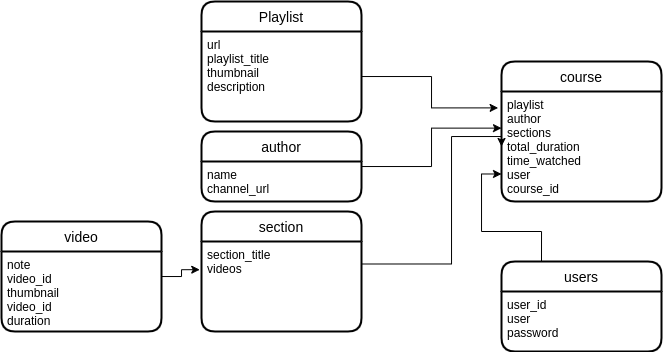

The diagram above was exported from draw.io. Its source (the exported page's mxGraphModel, read from the mxfile embedded in the PNG):
<mxGraphModel dx="931" dy="508" grid="1" gridSize="10" guides="1" tooltips="1" connect="1" arrows="1" fold="1" page="1" pageScale="1" pageWidth="827" pageHeight="1169" math="0" shadow="0">
  <root>
    <mxCell id="0" />
    <mxCell id="1" parent="0" />
    <mxCell id="WE-rtU_qwU5d-exjcuH8-15" value="Playlist" style="swimlane;childLayout=stackLayout;horizontal=1;startSize=30;horizontalStack=0;rounded=1;fontSize=14;fontStyle=0;strokeWidth=2;resizeParent=0;resizeLast=1;shadow=0;dashed=0;align=center;" vertex="1" parent="1">
      <mxGeometry x="230" y="130" width="160" height="120" as="geometry" />
    </mxCell>
    <mxCell id="WE-rtU_qwU5d-exjcuH8-16" value="url&#10;playlist_title&#10;thumbnail&#10;description" style="align=left;strokeColor=none;fillColor=none;spacingLeft=4;fontSize=12;verticalAlign=top;resizable=0;rotatable=0;part=1;" vertex="1" parent="WE-rtU_qwU5d-exjcuH8-15">
      <mxGeometry y="30" width="160" height="90" as="geometry" />
    </mxCell>
    <mxCell id="WE-rtU_qwU5d-exjcuH8-30" style="edgeStyle=orthogonalEdgeStyle;rounded=0;orthogonalLoop=1;jettySize=auto;html=1;entryX=0;entryY=0.333;entryDx=0;entryDy=0;entryPerimeter=0;" edge="1" parent="1" source="WE-rtU_qwU5d-exjcuH8-20" target="WE-rtU_qwU5d-exjcuH8-28">
      <mxGeometry relative="1" as="geometry" />
    </mxCell>
    <mxCell id="WE-rtU_qwU5d-exjcuH8-20" value="author" style="swimlane;childLayout=stackLayout;horizontal=1;startSize=30;horizontalStack=0;rounded=1;fontSize=14;fontStyle=0;strokeWidth=2;resizeParent=0;resizeLast=1;shadow=0;dashed=0;align=center;" vertex="1" parent="1">
      <mxGeometry x="230" y="260" width="160" height="70" as="geometry" />
    </mxCell>
    <mxCell id="WE-rtU_qwU5d-exjcuH8-21" value="name&#10;channel_url" style="align=left;strokeColor=none;fillColor=none;spacingLeft=4;fontSize=12;verticalAlign=top;resizable=0;rotatable=0;part=1;" vertex="1" parent="WE-rtU_qwU5d-exjcuH8-20">
      <mxGeometry y="30" width="160" height="40" as="geometry" />
    </mxCell>
    <mxCell id="WE-rtU_qwU5d-exjcuH8-33" style="edgeStyle=orthogonalEdgeStyle;rounded=0;orthogonalLoop=1;jettySize=auto;html=1;entryX=-0.011;entryY=0.313;entryDx=0;entryDy=0;entryPerimeter=0;" edge="1" parent="1" source="WE-rtU_qwU5d-exjcuH8-24" target="WE-rtU_qwU5d-exjcuH8-32">
      <mxGeometry relative="1" as="geometry" />
    </mxCell>
    <mxCell id="WE-rtU_qwU5d-exjcuH8-24" value="video" style="swimlane;childLayout=stackLayout;horizontal=1;startSize=30;horizontalStack=0;rounded=1;fontSize=14;fontStyle=0;strokeWidth=2;resizeParent=0;resizeLast=1;shadow=0;dashed=0;align=center;" vertex="1" parent="1">
      <mxGeometry x="30" y="350" width="160" height="110" as="geometry" />
    </mxCell>
    <mxCell id="WE-rtU_qwU5d-exjcuH8-25" value="note&#10;video_id&#10;thumbnail&#10;video_id&#10;duration" style="align=left;strokeColor=none;fillColor=none;spacingLeft=4;fontSize=12;verticalAlign=top;resizable=0;rotatable=0;part=1;" vertex="1" parent="WE-rtU_qwU5d-exjcuH8-24">
      <mxGeometry y="30" width="160" height="80" as="geometry" />
    </mxCell>
    <mxCell id="WE-rtU_qwU5d-exjcuH8-27" value="course" style="swimlane;childLayout=stackLayout;horizontal=1;startSize=30;horizontalStack=0;rounded=1;fontSize=14;fontStyle=0;strokeWidth=2;resizeParent=0;resizeLast=1;shadow=0;dashed=0;align=center;" vertex="1" parent="1">
      <mxGeometry x="530" y="190" width="160" height="140" as="geometry" />
    </mxCell>
    <mxCell id="WE-rtU_qwU5d-exjcuH8-28" value="playlist&#10;author&#10;sections&#10;total_duration&#10;time_watched&#10;user&#10;course_id" style="align=left;strokeColor=none;fillColor=none;spacingLeft=4;fontSize=12;verticalAlign=top;resizable=0;rotatable=0;part=1;" vertex="1" parent="WE-rtU_qwU5d-exjcuH8-27">
      <mxGeometry y="30" width="160" height="110" as="geometry" />
    </mxCell>
    <mxCell id="WE-rtU_qwU5d-exjcuH8-29" style="edgeStyle=orthogonalEdgeStyle;rounded=0;orthogonalLoop=1;jettySize=auto;html=1;entryX=-0.021;entryY=0.149;entryDx=0;entryDy=0;entryPerimeter=0;" edge="1" parent="1" source="WE-rtU_qwU5d-exjcuH8-16" target="WE-rtU_qwU5d-exjcuH8-28">
      <mxGeometry relative="1" as="geometry" />
    </mxCell>
    <mxCell id="WE-rtU_qwU5d-exjcuH8-31" value="section" style="swimlane;childLayout=stackLayout;horizontal=1;startSize=30;horizontalStack=0;rounded=1;fontSize=14;fontStyle=0;strokeWidth=2;resizeParent=0;resizeLast=1;shadow=0;dashed=0;align=center;" vertex="1" parent="1">
      <mxGeometry x="230" y="340" width="160" height="120" as="geometry" />
    </mxCell>
    <mxCell id="WE-rtU_qwU5d-exjcuH8-32" value="section_title&#10;videos&#10;" style="align=left;strokeColor=none;fillColor=none;spacingLeft=4;fontSize=12;verticalAlign=top;resizable=0;rotatable=0;part=1;" vertex="1" parent="WE-rtU_qwU5d-exjcuH8-31">
      <mxGeometry y="30" width="160" height="90" as="geometry" />
    </mxCell>
    <mxCell id="WE-rtU_qwU5d-exjcuH8-35" style="edgeStyle=orthogonalEdgeStyle;rounded=0;orthogonalLoop=1;jettySize=auto;html=1;exitX=1;exitY=0.25;exitDx=0;exitDy=0;entryX=0;entryY=0.5;entryDx=0;entryDy=0;" edge="1" parent="1" source="WE-rtU_qwU5d-exjcuH8-32" target="WE-rtU_qwU5d-exjcuH8-28">
      <mxGeometry relative="1" as="geometry">
        <Array as="points">
          <mxPoint x="480" y="392" />
          <mxPoint x="480" y="265" />
        </Array>
      </mxGeometry>
    </mxCell>
    <mxCell id="WE-rtU_qwU5d-exjcuH8-38" style="edgeStyle=orthogonalEdgeStyle;rounded=0;orthogonalLoop=1;jettySize=auto;html=1;exitX=0.25;exitY=0;exitDx=0;exitDy=0;entryX=0;entryY=0.75;entryDx=0;entryDy=0;" edge="1" parent="1" source="WE-rtU_qwU5d-exjcuH8-36" target="WE-rtU_qwU5d-exjcuH8-28">
      <mxGeometry relative="1" as="geometry" />
    </mxCell>
    <mxCell id="WE-rtU_qwU5d-exjcuH8-36" value="users" style="swimlane;childLayout=stackLayout;horizontal=1;startSize=30;horizontalStack=0;rounded=1;fontSize=14;fontStyle=0;strokeWidth=2;resizeParent=0;resizeLast=1;shadow=0;dashed=0;align=center;" vertex="1" parent="1">
      <mxGeometry x="530" y="390" width="160" height="90" as="geometry" />
    </mxCell>
    <mxCell id="WE-rtU_qwU5d-exjcuH8-37" value="user_id&#10;user&#10;password" style="align=left;strokeColor=none;fillColor=none;spacingLeft=4;fontSize=12;verticalAlign=top;resizable=0;rotatable=0;part=1;" vertex="1" parent="WE-rtU_qwU5d-exjcuH8-36">
      <mxGeometry y="30" width="160" height="60" as="geometry" />
    </mxCell>
  </root>
</mxGraphModel>